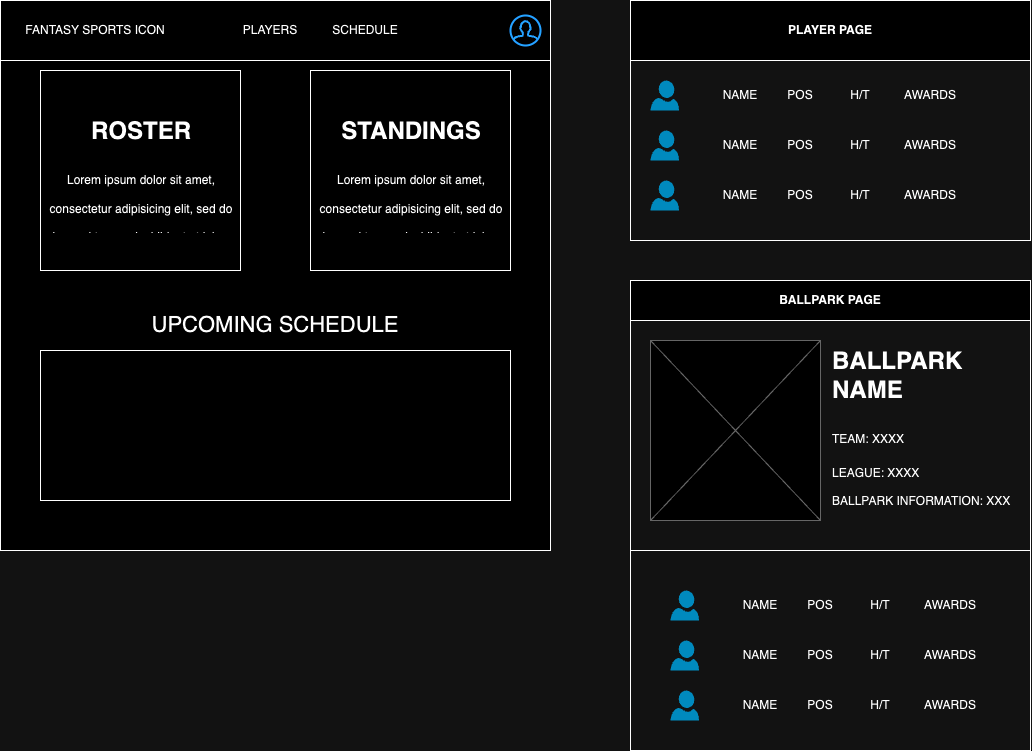

The diagram above was exported from draw.io. Its source (the exported page's mxGraphModel, read from the mxfile embedded in the PNG):
<mxGraphModel dx="1562" dy="817" grid="1" gridSize="10" guides="1" tooltips="1" connect="1" arrows="1" fold="1" page="1" pageScale="1" pageWidth="1100" pageHeight="850" background="none" math="0" shadow="0">
  <root>
    <mxCell id="0" />
    <mxCell id="1" parent="0" />
    <mxCell id="-bATpoSLCUFfBknO-5d8-1" value="" style="whiteSpace=wrap;html=1;aspect=fixed;" vertex="1" parent="1">
      <mxGeometry x="40" y="40" width="550" height="550" as="geometry" />
    </mxCell>
    <mxCell id="-bATpoSLCUFfBknO-5d8-3" value="" style="whiteSpace=wrap;html=1;aspect=fixed;" vertex="1" parent="1">
      <mxGeometry x="80" y="110" width="200" height="200" as="geometry" />
    </mxCell>
    <mxCell id="-bATpoSLCUFfBknO-5d8-5" value="" style="whiteSpace=wrap;html=1;aspect=fixed;" vertex="1" parent="1">
      <mxGeometry x="350" y="110" width="200" height="200" as="geometry" />
    </mxCell>
    <mxCell id="-bATpoSLCUFfBknO-5d8-6" value="&lt;h1 style=&quot;text-align: center; margin-top: 0px;&quot;&gt;&lt;span style=&quot;background-color: initial;&quot;&gt;ROSTER&lt;/span&gt;&lt;/h1&gt;&lt;h1 style=&quot;text-align: center; margin-top: 0px;&quot;&gt;&lt;span style=&quot;background-color: initial; font-size: 12px; font-weight: normal;&quot;&gt;Lorem ipsum dolor sit amet, consectetur adipisicing elit, sed do eiusmod tempor incididunt ut labore et dolore magna aliqua.&lt;/span&gt;&lt;br&gt;&lt;/h1&gt;" style="text;html=1;whiteSpace=wrap;overflow=hidden;rounded=0;" vertex="1" parent="1">
      <mxGeometry x="80" y="150" width="200" height="120" as="geometry" />
    </mxCell>
    <mxCell id="-bATpoSLCUFfBknO-5d8-7" value="&lt;h1 style=&quot;text-align: center; margin-top: 0px;&quot;&gt;&lt;span style=&quot;background-color: initial;&quot;&gt;STANDINGS&lt;/span&gt;&lt;/h1&gt;&lt;h1 style=&quot;text-align: center; margin-top: 0px;&quot;&gt;&lt;span style=&quot;background-color: initial; font-size: 12px; font-weight: normal;&quot;&gt;Lorem ipsum dolor sit amet, consectetur adipisicing elit, sed do eiusmod tempor incididunt ut labore et dolore magna aliqua.&lt;/span&gt;&lt;br&gt;&lt;/h1&gt;" style="text;html=1;whiteSpace=wrap;overflow=hidden;rounded=0;" vertex="1" parent="1">
      <mxGeometry x="350" y="150" width="200" height="120" as="geometry" />
    </mxCell>
    <mxCell id="-bATpoSLCUFfBknO-5d8-8" value="" style="rounded=0;whiteSpace=wrap;html=1;" vertex="1" parent="1">
      <mxGeometry x="80" y="390" width="470" height="150" as="geometry" />
    </mxCell>
    <mxCell id="-bATpoSLCUFfBknO-5d8-9" value="&lt;font style=&quot;font-size: 22px;&quot;&gt;UPCOMING SCHEDULE&lt;/font&gt;" style="text;html=1;align=center;verticalAlign=middle;whiteSpace=wrap;rounded=0;" vertex="1" parent="1">
      <mxGeometry x="80" y="350" width="470" height="30" as="geometry" />
    </mxCell>
    <mxCell id="-bATpoSLCUFfBknO-5d8-10" value="" style="rounded=0;whiteSpace=wrap;html=1;" vertex="1" parent="1">
      <mxGeometry x="40" y="40" width="550" height="60" as="geometry" />
    </mxCell>
    <mxCell id="-bATpoSLCUFfBknO-5d8-11" value="FANTASY SPORTS ICON" style="text;html=1;align=center;verticalAlign=middle;whiteSpace=wrap;rounded=0;" vertex="1" parent="1">
      <mxGeometry x="50" y="55" width="170" height="30" as="geometry" />
    </mxCell>
    <mxCell id="-bATpoSLCUFfBknO-5d8-12" value="PLAYERS" style="text;html=1;align=center;verticalAlign=middle;whiteSpace=wrap;rounded=0;" vertex="1" parent="1">
      <mxGeometry x="260" y="55" width="100" height="30" as="geometry" />
    </mxCell>
    <mxCell id="-bATpoSLCUFfBknO-5d8-13" value="SCHEDULE" style="text;html=1;align=center;verticalAlign=middle;whiteSpace=wrap;rounded=0;" vertex="1" parent="1">
      <mxGeometry x="350" y="55" width="110" height="30" as="geometry" />
    </mxCell>
    <mxCell id="-bATpoSLCUFfBknO-5d8-14" value="" style="html=1;verticalLabelPosition=bottom;align=center;labelBackgroundColor=#ffffff;verticalAlign=top;strokeWidth=2;strokeColor=#0080F0;shadow=0;dashed=0;shape=mxgraph.ios7.icons.user;" vertex="1" parent="1">
      <mxGeometry x="550" y="55" width="30" height="30" as="geometry" />
    </mxCell>
    <mxCell id="-bATpoSLCUFfBknO-5d8-16" value="PLAYER PAGE" style="swimlane;whiteSpace=wrap;html=1;startSize=60;" vertex="1" parent="1">
      <mxGeometry x="670" y="40" width="400" height="240" as="geometry" />
    </mxCell>
    <mxCell id="-bATpoSLCUFfBknO-5d8-17" value="" style="verticalLabelPosition=bottom;html=1;verticalAlign=top;align=center;strokeColor=none;fillColor=#00BEF2;shape=mxgraph.azure.user;" vertex="1" parent="-bATpoSLCUFfBknO-5d8-16">
      <mxGeometry x="20" y="80" width="28.5" height="30" as="geometry" />
    </mxCell>
    <mxCell id="-bATpoSLCUFfBknO-5d8-18" value="NAME" style="text;html=1;align=center;verticalAlign=middle;whiteSpace=wrap;rounded=0;" vertex="1" parent="-bATpoSLCUFfBknO-5d8-16">
      <mxGeometry x="80" y="80" width="60" height="30" as="geometry" />
    </mxCell>
    <mxCell id="-bATpoSLCUFfBknO-5d8-19" value="POS" style="text;html=1;align=center;verticalAlign=middle;whiteSpace=wrap;rounded=0;" vertex="1" parent="-bATpoSLCUFfBknO-5d8-16">
      <mxGeometry x="140" y="80" width="60" height="30" as="geometry" />
    </mxCell>
    <mxCell id="-bATpoSLCUFfBknO-5d8-20" value="H/T" style="text;html=1;align=center;verticalAlign=middle;whiteSpace=wrap;rounded=0;" vertex="1" parent="-bATpoSLCUFfBknO-5d8-16">
      <mxGeometry x="200" y="80" width="60" height="30" as="geometry" />
    </mxCell>
    <mxCell id="-bATpoSLCUFfBknO-5d8-21" value="AWARDS" style="text;html=1;align=center;verticalAlign=middle;whiteSpace=wrap;rounded=0;" vertex="1" parent="-bATpoSLCUFfBknO-5d8-16">
      <mxGeometry x="270" y="80" width="60" height="30" as="geometry" />
    </mxCell>
    <mxCell id="-bATpoSLCUFfBknO-5d8-22" value="" style="verticalLabelPosition=bottom;html=1;verticalAlign=top;align=center;strokeColor=none;fillColor=#00BEF2;shape=mxgraph.azure.user;" vertex="1" parent="-bATpoSLCUFfBknO-5d8-16">
      <mxGeometry x="20" y="130" width="28.5" height="30" as="geometry" />
    </mxCell>
    <mxCell id="-bATpoSLCUFfBknO-5d8-23" value="NAME" style="text;html=1;align=center;verticalAlign=middle;whiteSpace=wrap;rounded=0;" vertex="1" parent="-bATpoSLCUFfBknO-5d8-16">
      <mxGeometry x="80" y="130" width="60" height="30" as="geometry" />
    </mxCell>
    <mxCell id="-bATpoSLCUFfBknO-5d8-24" value="POS" style="text;html=1;align=center;verticalAlign=middle;whiteSpace=wrap;rounded=0;" vertex="1" parent="-bATpoSLCUFfBknO-5d8-16">
      <mxGeometry x="140" y="130" width="60" height="30" as="geometry" />
    </mxCell>
    <mxCell id="-bATpoSLCUFfBknO-5d8-25" value="H/T" style="text;html=1;align=center;verticalAlign=middle;whiteSpace=wrap;rounded=0;" vertex="1" parent="-bATpoSLCUFfBknO-5d8-16">
      <mxGeometry x="200" y="130" width="60" height="30" as="geometry" />
    </mxCell>
    <mxCell id="-bATpoSLCUFfBknO-5d8-26" value="AWARDS" style="text;html=1;align=center;verticalAlign=middle;whiteSpace=wrap;rounded=0;" vertex="1" parent="-bATpoSLCUFfBknO-5d8-16">
      <mxGeometry x="270" y="130" width="60" height="30" as="geometry" />
    </mxCell>
    <mxCell id="-bATpoSLCUFfBknO-5d8-27" value="" style="verticalLabelPosition=bottom;html=1;verticalAlign=top;align=center;strokeColor=none;fillColor=#00BEF2;shape=mxgraph.azure.user;" vertex="1" parent="-bATpoSLCUFfBknO-5d8-16">
      <mxGeometry x="20" y="180" width="28.5" height="30" as="geometry" />
    </mxCell>
    <mxCell id="-bATpoSLCUFfBknO-5d8-28" value="NAME" style="text;html=1;align=center;verticalAlign=middle;whiteSpace=wrap;rounded=0;" vertex="1" parent="-bATpoSLCUFfBknO-5d8-16">
      <mxGeometry x="80" y="180" width="60" height="30" as="geometry" />
    </mxCell>
    <mxCell id="-bATpoSLCUFfBknO-5d8-29" value="POS" style="text;html=1;align=center;verticalAlign=middle;whiteSpace=wrap;rounded=0;" vertex="1" parent="-bATpoSLCUFfBknO-5d8-16">
      <mxGeometry x="140" y="180" width="60" height="30" as="geometry" />
    </mxCell>
    <mxCell id="-bATpoSLCUFfBknO-5d8-30" value="H/T" style="text;html=1;align=center;verticalAlign=middle;whiteSpace=wrap;rounded=0;" vertex="1" parent="-bATpoSLCUFfBknO-5d8-16">
      <mxGeometry x="200" y="180" width="60" height="30" as="geometry" />
    </mxCell>
    <mxCell id="-bATpoSLCUFfBknO-5d8-31" value="AWARDS" style="text;html=1;align=center;verticalAlign=middle;whiteSpace=wrap;rounded=0;" vertex="1" parent="-bATpoSLCUFfBknO-5d8-16">
      <mxGeometry x="270" y="180" width="60" height="30" as="geometry" />
    </mxCell>
    <mxCell id="-bATpoSLCUFfBknO-5d8-32" value="BALLPARK PAGE" style="swimlane;whiteSpace=wrap;html=1;startSize=40;" vertex="1" parent="1">
      <mxGeometry x="670" y="320" width="400" height="470" as="geometry" />
    </mxCell>
    <mxCell id="-bATpoSLCUFfBknO-5d8-33" value="" style="verticalLabelPosition=bottom;shadow=0;dashed=0;align=center;html=1;verticalAlign=top;strokeWidth=1;shape=mxgraph.mockup.graphics.simpleIcon;strokeColor=#999999;" vertex="1" parent="-bATpoSLCUFfBknO-5d8-32">
      <mxGeometry x="20" y="60" width="170" height="180" as="geometry" />
    </mxCell>
    <mxCell id="-bATpoSLCUFfBknO-5d8-34" value="&lt;h1 style=&quot;margin-top: 0px;&quot;&gt;&lt;span style=&quot;background-color: initial;&quot;&gt;BALLPARK NAME&lt;/span&gt;&lt;/h1&gt;&lt;h1 style=&quot;margin-top: 0px;&quot;&gt;&lt;span style=&quot;font-size: 12px; font-weight: 400;&quot;&gt;TEAM: XXXX&lt;/span&gt;&lt;/h1&gt;&lt;div&gt;&lt;span style=&quot;font-size: 12px; font-weight: 400;&quot;&gt;LEAGUE: XXXX&lt;/span&gt;&lt;/div&gt;&lt;div&gt;&lt;span style=&quot;font-size: 12px; font-weight: 400;&quot;&gt;&lt;br&gt;&lt;/span&gt;&lt;/div&gt;&lt;div&gt;&lt;span style=&quot;font-size: 12px; font-weight: 400;&quot;&gt;BALLPARK INFORMATION: XXX&lt;/span&gt;&lt;/div&gt;" style="text;html=1;whiteSpace=wrap;overflow=hidden;rounded=0;" vertex="1" parent="-bATpoSLCUFfBknO-5d8-32">
      <mxGeometry x="200" y="60" width="190" height="180" as="geometry" />
    </mxCell>
    <mxCell id="-bATpoSLCUFfBknO-5d8-35" value="" style="verticalLabelPosition=bottom;html=1;verticalAlign=top;align=center;strokeColor=none;fillColor=#00BEF2;shape=mxgraph.azure.user;" vertex="1" parent="-bATpoSLCUFfBknO-5d8-32">
      <mxGeometry x="40" y="310" width="28.5" height="30" as="geometry" />
    </mxCell>
    <mxCell id="-bATpoSLCUFfBknO-5d8-36" value="NAME" style="text;html=1;align=center;verticalAlign=middle;whiteSpace=wrap;rounded=0;" vertex="1" parent="-bATpoSLCUFfBknO-5d8-32">
      <mxGeometry x="100" y="310" width="60" height="30" as="geometry" />
    </mxCell>
    <mxCell id="-bATpoSLCUFfBknO-5d8-37" value="POS" style="text;html=1;align=center;verticalAlign=middle;whiteSpace=wrap;rounded=0;" vertex="1" parent="-bATpoSLCUFfBknO-5d8-32">
      <mxGeometry x="160" y="310" width="60" height="30" as="geometry" />
    </mxCell>
    <mxCell id="-bATpoSLCUFfBknO-5d8-38" value="H/T" style="text;html=1;align=center;verticalAlign=middle;whiteSpace=wrap;rounded=0;" vertex="1" parent="-bATpoSLCUFfBknO-5d8-32">
      <mxGeometry x="220" y="310" width="60" height="30" as="geometry" />
    </mxCell>
    <mxCell id="-bATpoSLCUFfBknO-5d8-39" value="AWARDS" style="text;html=1;align=center;verticalAlign=middle;whiteSpace=wrap;rounded=0;" vertex="1" parent="-bATpoSLCUFfBknO-5d8-32">
      <mxGeometry x="290" y="310" width="60" height="30" as="geometry" />
    </mxCell>
    <mxCell id="-bATpoSLCUFfBknO-5d8-40" value="" style="endArrow=none;html=1;rounded=0;" edge="1" parent="-bATpoSLCUFfBknO-5d8-32">
      <mxGeometry width="50" height="50" relative="1" as="geometry">
        <mxPoint y="270" as="sourcePoint" />
        <mxPoint x="400" y="270" as="targetPoint" />
      </mxGeometry>
    </mxCell>
    <mxCell id="-bATpoSLCUFfBknO-5d8-41" value="" style="verticalLabelPosition=bottom;html=1;verticalAlign=top;align=center;strokeColor=none;fillColor=#00BEF2;shape=mxgraph.azure.user;" vertex="1" parent="-bATpoSLCUFfBknO-5d8-32">
      <mxGeometry x="40" y="360" width="28.5" height="30" as="geometry" />
    </mxCell>
    <mxCell id="-bATpoSLCUFfBknO-5d8-42" value="NAME" style="text;html=1;align=center;verticalAlign=middle;whiteSpace=wrap;rounded=0;" vertex="1" parent="-bATpoSLCUFfBknO-5d8-32">
      <mxGeometry x="100" y="360" width="60" height="30" as="geometry" />
    </mxCell>
    <mxCell id="-bATpoSLCUFfBknO-5d8-43" value="POS" style="text;html=1;align=center;verticalAlign=middle;whiteSpace=wrap;rounded=0;" vertex="1" parent="-bATpoSLCUFfBknO-5d8-32">
      <mxGeometry x="160" y="360" width="60" height="30" as="geometry" />
    </mxCell>
    <mxCell id="-bATpoSLCUFfBknO-5d8-44" value="H/T" style="text;html=1;align=center;verticalAlign=middle;whiteSpace=wrap;rounded=0;" vertex="1" parent="-bATpoSLCUFfBknO-5d8-32">
      <mxGeometry x="220" y="360" width="60" height="30" as="geometry" />
    </mxCell>
    <mxCell id="-bATpoSLCUFfBknO-5d8-45" value="AWARDS" style="text;html=1;align=center;verticalAlign=middle;whiteSpace=wrap;rounded=0;" vertex="1" parent="-bATpoSLCUFfBknO-5d8-32">
      <mxGeometry x="290" y="360" width="60" height="30" as="geometry" />
    </mxCell>
    <mxCell id="-bATpoSLCUFfBknO-5d8-46" value="" style="verticalLabelPosition=bottom;html=1;verticalAlign=top;align=center;strokeColor=none;fillColor=#00BEF2;shape=mxgraph.azure.user;" vertex="1" parent="-bATpoSLCUFfBknO-5d8-32">
      <mxGeometry x="40" y="410" width="28.5" height="30" as="geometry" />
    </mxCell>
    <mxCell id="-bATpoSLCUFfBknO-5d8-47" value="NAME" style="text;html=1;align=center;verticalAlign=middle;whiteSpace=wrap;rounded=0;" vertex="1" parent="-bATpoSLCUFfBknO-5d8-32">
      <mxGeometry x="100" y="410" width="60" height="30" as="geometry" />
    </mxCell>
    <mxCell id="-bATpoSLCUFfBknO-5d8-48" value="POS" style="text;html=1;align=center;verticalAlign=middle;whiteSpace=wrap;rounded=0;" vertex="1" parent="-bATpoSLCUFfBknO-5d8-32">
      <mxGeometry x="160" y="410" width="60" height="30" as="geometry" />
    </mxCell>
    <mxCell id="-bATpoSLCUFfBknO-5d8-49" value="H/T" style="text;html=1;align=center;verticalAlign=middle;whiteSpace=wrap;rounded=0;" vertex="1" parent="-bATpoSLCUFfBknO-5d8-32">
      <mxGeometry x="220" y="410" width="60" height="30" as="geometry" />
    </mxCell>
    <mxCell id="-bATpoSLCUFfBknO-5d8-50" value="AWARDS" style="text;html=1;align=center;verticalAlign=middle;whiteSpace=wrap;rounded=0;" vertex="1" parent="-bATpoSLCUFfBknO-5d8-32">
      <mxGeometry x="290" y="410" width="60" height="30" as="geometry" />
    </mxCell>
  </root>
</mxGraphModel>